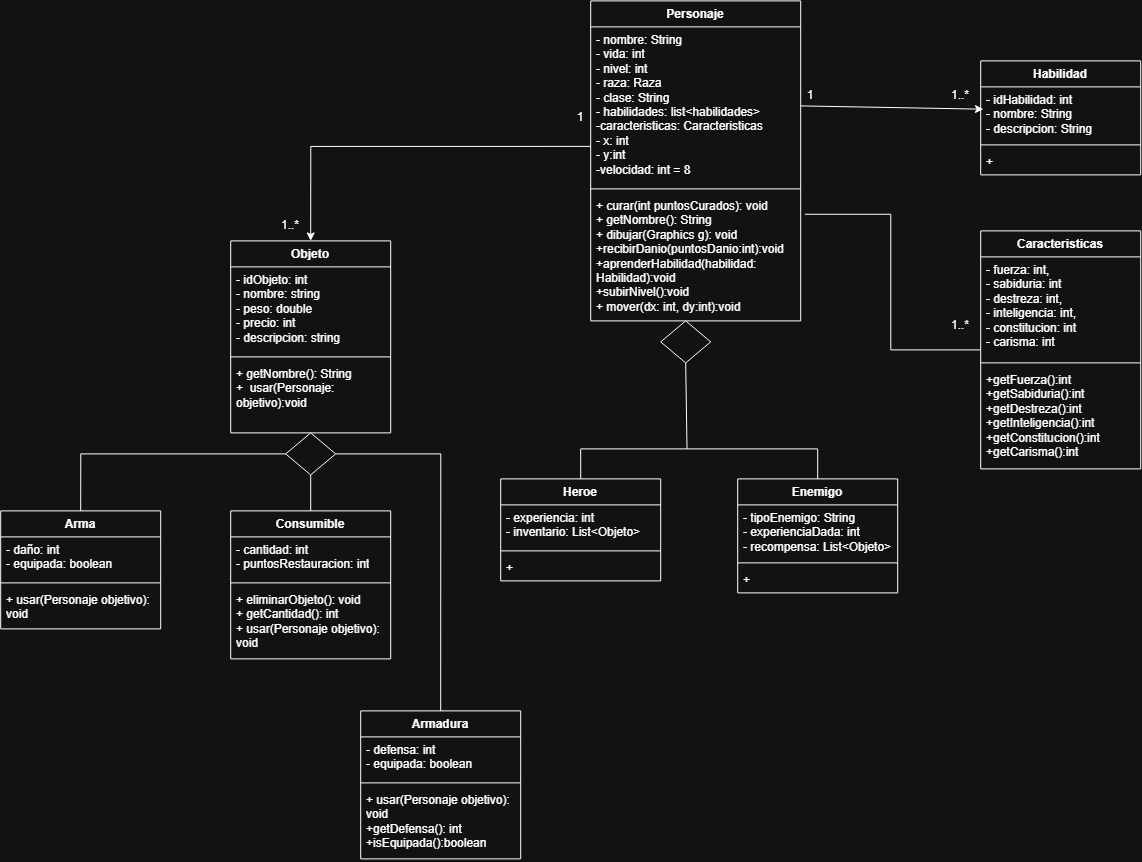

The diagram above was exported from draw.io. Its source (the exported page's mxGraphModel, read from the mxfile embedded in the PNG):
<mxGraphModel dx="2649" dy="1065" grid="1" gridSize="10" guides="1" tooltips="1" connect="1" arrows="1" fold="1" page="1" pageScale="1" pageWidth="827" pageHeight="1169" math="0" shadow="0">
  <root>
    <mxCell id="0" />
    <mxCell id="1" parent="0" />
    <mxCell id="pMaua5UAunxMyGv4UcTX-4" edge="1" parent="1" source="pDUFfn51ozU62IwzWcTR-19" style="rounded=0;orthogonalLoop=1;jettySize=auto;html=1;entryX=0.017;entryY=0.413;entryDx=0;entryDy=0;entryPerimeter=0;exitX=1;exitY=0.5;exitDx=0;exitDy=0;" target="qAQG53SeLt7yVuZ1q4ce-10">
      <mxGeometry relative="1" as="geometry">
        <mxPoint x="310" y="136.24" as="sourcePoint" />
      </mxGeometry>
    </mxCell>
    <mxCell id="4GHbGc3z7mh9Zed04fk3-11" edge="1" parent="1" source="pDUFfn51ozU62IwzWcTR-9" style="edgeStyle=orthogonalEdgeStyle;rounded=0;orthogonalLoop=1;jettySize=auto;html=1;exitX=0;exitY=0.5;exitDx=0;exitDy=0;entryX=0.5;entryY=0;entryDx=0;entryDy=0;endArrow=none;endFill=0;" target="4GHbGc3z7mh9Zed04fk3-1">
      <mxGeometry relative="1" as="geometry" />
    </mxCell>
    <mxCell id="qAQG53SeLt7yVuZ1q4ce-5" parent="1" style="swimlane;fontStyle=1;align=center;verticalAlign=top;childLayout=stackLayout;horizontal=1;startSize=26;horizontalStack=0;resizeParent=1;resizeParentMax=0;resizeLast=0;collapsible=1;marginBottom=0;whiteSpace=wrap;html=1;" value="Objeto" vertex="1">
      <mxGeometry height="192" width="160" x="-210" y="260" as="geometry" />
    </mxCell>
    <mxCell id="qAQG53SeLt7yVuZ1q4ce-6" parent="qAQG53SeLt7yVuZ1q4ce-5" style="text;strokeColor=none;fillColor=none;align=left;verticalAlign=top;spacingLeft=4;spacingRight=4;overflow=hidden;rotatable=0;points=[[0,0.5],[1,0.5]];portConstraint=eastwest;whiteSpace=wrap;html=1;" value="&lt;div&gt;- idObjeto: int&lt;/div&gt;- nombre: string&lt;div&gt;- peso: double&lt;/div&gt;&lt;div&gt;- precio: int&lt;/div&gt;&lt;div&gt;- descripcion: string&lt;/div&gt;" vertex="1">
      <mxGeometry height="86" width="160" y="26" as="geometry" />
    </mxCell>
    <mxCell id="qAQG53SeLt7yVuZ1q4ce-7" parent="qAQG53SeLt7yVuZ1q4ce-5" style="line;strokeWidth=1;fillColor=none;align=left;verticalAlign=middle;spacingTop=-1;spacingLeft=3;spacingRight=3;rotatable=0;labelPosition=right;points=[];portConstraint=eastwest;strokeColor=inherit;" value="" vertex="1">
      <mxGeometry height="8" width="160" y="112" as="geometry" />
    </mxCell>
    <mxCell id="qAQG53SeLt7yVuZ1q4ce-8" parent="qAQG53SeLt7yVuZ1q4ce-5" style="text;strokeColor=none;fillColor=none;align=left;verticalAlign=top;spacingLeft=4;spacingRight=4;overflow=hidden;rotatable=0;points=[[0,0.5],[1,0.5]];portConstraint=eastwest;whiteSpace=wrap;html=1;" value="+ getNombre(): String&lt;div&gt;+&amp;nbsp;&lt;span style=&quot;background-color: transparent; color: light-dark(rgb(0, 0, 0), rgb(255, 255, 255));&quot;&gt;&amp;nbsp;&lt;/span&gt;&lt;span style=&quot;background-color: transparent; color: light-dark(rgb(0, 0, 0), rgb(255, 255, 255));&quot;&gt;usar(Personaje:&amp;nbsp; objetivo):void&lt;/span&gt;&lt;/div&gt;" vertex="1">
      <mxGeometry height="72" width="160" y="120" as="geometry" />
    </mxCell>
    <mxCell id="qAQG53SeLt7yVuZ1q4ce-9" parent="1" style="swimlane;fontStyle=1;align=center;verticalAlign=top;childLayout=stackLayout;horizontal=1;startSize=26;horizontalStack=0;resizeParent=1;resizeParentMax=0;resizeLast=0;collapsible=1;marginBottom=0;whiteSpace=wrap;html=1;" value="Habilidad" vertex="1">
      <mxGeometry height="114" width="160" x="540" y="80" as="geometry" />
    </mxCell>
    <mxCell id="qAQG53SeLt7yVuZ1q4ce-10" parent="qAQG53SeLt7yVuZ1q4ce-9" style="text;strokeColor=none;fillColor=none;align=left;verticalAlign=top;spacingLeft=4;spacingRight=4;overflow=hidden;rotatable=0;points=[[0,0.5],[1,0.5]];portConstraint=eastwest;whiteSpace=wrap;html=1;" value="- idHabilidad: int&lt;div&gt;- nombre: String&lt;/div&gt;&lt;div&gt;- descripcion: String&lt;/div&gt;" vertex="1">
      <mxGeometry height="54" width="160" y="26" as="geometry" />
    </mxCell>
    <mxCell id="qAQG53SeLt7yVuZ1q4ce-11" parent="qAQG53SeLt7yVuZ1q4ce-9" style="line;strokeWidth=1;fillColor=none;align=left;verticalAlign=middle;spacingTop=-1;spacingLeft=3;spacingRight=3;rotatable=0;labelPosition=right;points=[];portConstraint=eastwest;strokeColor=inherit;" value="" vertex="1">
      <mxGeometry height="8" width="160" y="80" as="geometry" />
    </mxCell>
    <mxCell id="qAQG53SeLt7yVuZ1q4ce-12" parent="qAQG53SeLt7yVuZ1q4ce-9" style="text;strokeColor=none;fillColor=none;align=left;verticalAlign=top;spacingLeft=4;spacingRight=4;overflow=hidden;rotatable=0;points=[[0,0.5],[1,0.5]];portConstraint=eastwest;whiteSpace=wrap;html=1;" value="+" vertex="1">
      <mxGeometry height="26" width="160" y="88" as="geometry" />
    </mxCell>
    <mxCell id="qAQG53SeLt7yVuZ1q4ce-13" parent="1" style="swimlane;fontStyle=1;align=center;verticalAlign=top;childLayout=stackLayout;horizontal=1;startSize=26;horizontalStack=0;resizeParent=1;resizeParentMax=0;resizeLast=0;collapsible=1;marginBottom=0;whiteSpace=wrap;html=1;" value="Consumible" vertex="1">
      <mxGeometry height="148" width="160" x="-210" y="530" as="geometry" />
    </mxCell>
    <mxCell id="qAQG53SeLt7yVuZ1q4ce-14" parent="qAQG53SeLt7yVuZ1q4ce-13" style="text;strokeColor=none;fillColor=none;align=left;verticalAlign=top;spacingLeft=4;spacingRight=4;overflow=hidden;rotatable=0;points=[[0,0.5],[1,0.5]];portConstraint=eastwest;whiteSpace=wrap;html=1;" value="- cantidad: int&lt;div&gt;- puntosRestauracion: int&lt;/div&gt;&lt;div&gt;&lt;br&gt;&lt;/div&gt;" vertex="1">
      <mxGeometry height="42" width="160" y="26" as="geometry" />
    </mxCell>
    <mxCell id="qAQG53SeLt7yVuZ1q4ce-15" parent="qAQG53SeLt7yVuZ1q4ce-13" style="line;strokeWidth=1;fillColor=none;align=left;verticalAlign=middle;spacingTop=-1;spacingLeft=3;spacingRight=3;rotatable=0;labelPosition=right;points=[];portConstraint=eastwest;strokeColor=inherit;" value="" vertex="1">
      <mxGeometry height="8" width="160" y="68" as="geometry" />
    </mxCell>
    <mxCell id="qAQG53SeLt7yVuZ1q4ce-16" parent="qAQG53SeLt7yVuZ1q4ce-13" style="text;strokeColor=none;fillColor=none;align=left;verticalAlign=top;spacingLeft=4;spacingRight=4;overflow=hidden;rotatable=0;points=[[0,0.5],[1,0.5]];portConstraint=eastwest;whiteSpace=wrap;html=1;" value="+ eliminarObjeto(): void&lt;div&gt;+ getCantidad(): int&lt;/div&gt;&lt;div&gt;+ usar(Personaje objetivo): void&lt;/div&gt;" vertex="1">
      <mxGeometry height="72" width="160" y="76" as="geometry" />
    </mxCell>
    <mxCell id="pMaua5UAunxMyGv4UcTX-3" edge="1" parent="1" style="edgeStyle=orthogonalEdgeStyle;rounded=0;orthogonalLoop=1;jettySize=auto;html=1;entryX=0.5;entryY=0;entryDx=0;entryDy=0;" target="qAQG53SeLt7yVuZ1q4ce-5">
      <mxGeometry relative="1" as="geometry">
        <mxPoint x="150" y="165.5000000000001" as="sourcePoint" />
        <mxPoint x="-40" y="260" as="targetPoint" />
      </mxGeometry>
    </mxCell>
    <mxCell id="pDUFfn51ozU62IwzWcTR-1" parent="1" style="text;html=1;whiteSpace=wrap;strokeColor=none;fillColor=none;align=center;verticalAlign=middle;rounded=0;" value="1" vertex="1">
      <mxGeometry height="30" width="120" x="310" y="100" as="geometry" />
    </mxCell>
    <mxCell id="pDUFfn51ozU62IwzWcTR-7" parent="1" style="text;html=1;whiteSpace=wrap;strokeColor=none;fillColor=none;align=center;verticalAlign=middle;rounded=0;" value="1..*" vertex="1">
      <mxGeometry height="30" width="60" x="490" y="100" as="geometry" />
    </mxCell>
    <mxCell id="zaMcBZF9xZ0csAzKhL9L-1" edge="1" parent="1" source="pDUFfn51ozU62IwzWcTR-9" style="edgeStyle=orthogonalEdgeStyle;rounded=0;orthogonalLoop=1;jettySize=auto;html=1;endArrow=none;endFill=0;">
      <mxGeometry relative="1" as="geometry">
        <mxPoint y="729.9999999999998" as="targetPoint" />
      </mxGeometry>
    </mxCell>
    <mxCell id="pDUFfn51ozU62IwzWcTR-9" parent="1" style="rhombus;whiteSpace=wrap;html=1;shapeInside=1;" value="" vertex="1">
      <mxGeometry height="42" width="50" x="-155" y="452" as="geometry" />
    </mxCell>
    <mxCell id="pMaua5UAunxMyGv4UcTX-8" parent="1" style="swimlane;fontStyle=1;align=center;verticalAlign=top;childLayout=stackLayout;horizontal=1;startSize=26;horizontalStack=0;resizeParent=1;resizeParentMax=0;resizeLast=0;collapsible=1;marginBottom=0;whiteSpace=wrap;html=1;" value="Heroe" vertex="1">
      <mxGeometry height="102" width="160" x="60" y="498" as="geometry" />
    </mxCell>
    <mxCell id="pMaua5UAunxMyGv4UcTX-9" parent="pMaua5UAunxMyGv4UcTX-8" style="text;strokeColor=none;fillColor=none;align=left;verticalAlign=top;spacingLeft=4;spacingRight=4;overflow=hidden;rotatable=0;points=[[0,0.5],[1,0.5]];portConstraint=eastwest;whiteSpace=wrap;html=1;" value="- experiencia: int&lt;div&gt;- inventario: List&amp;lt;Objeto&amp;gt;&lt;/div&gt;&lt;div&gt;&lt;br&gt;&lt;/div&gt;" vertex="1">
      <mxGeometry height="42" width="160" y="26" as="geometry" />
    </mxCell>
    <mxCell id="pMaua5UAunxMyGv4UcTX-10" parent="pMaua5UAunxMyGv4UcTX-8" style="line;strokeWidth=1;fillColor=none;align=left;verticalAlign=middle;spacingTop=-1;spacingLeft=3;spacingRight=3;rotatable=0;labelPosition=right;points=[];portConstraint=eastwest;strokeColor=inherit;" value="" vertex="1">
      <mxGeometry height="8" width="160" y="68" as="geometry" />
    </mxCell>
    <mxCell id="pMaua5UAunxMyGv4UcTX-11" parent="pMaua5UAunxMyGv4UcTX-8" style="text;strokeColor=none;fillColor=none;align=left;verticalAlign=top;spacingLeft=4;spacingRight=4;overflow=hidden;rotatable=0;points=[[0,0.5],[1,0.5]];portConstraint=eastwest;whiteSpace=wrap;html=1;" value="&lt;div&gt;+&lt;/div&gt;" vertex="1">
      <mxGeometry height="26" width="160" y="76" as="geometry" />
    </mxCell>
    <mxCell id="pDUFfn51ozU62IwzWcTR-10" edge="1" parent="1" source="qAQG53SeLt7yVuZ1q4ce-13" style="endArrow=none;html=1;rounded=0;exitX=0.5;exitY=0;exitDx=0;exitDy=0;entryX=0.5;entryY=1;entryDx=0;entryDy=0;" target="pDUFfn51ozU62IwzWcTR-9" value="">
      <mxGeometry height="50" relative="1" width="50" as="geometry">
        <mxPoint x="-10" y="410" as="sourcePoint" />
        <mxPoint x="40" y="360" as="targetPoint" />
      </mxGeometry>
    </mxCell>
    <mxCell id="pDUFfn51ozU62IwzWcTR-11" parent="1" style="text;html=1;whiteSpace=wrap;strokeColor=none;fillColor=none;align=center;verticalAlign=middle;rounded=0;" value="1" vertex="1">
      <mxGeometry height="30" width="60" x="110" y="122" as="geometry" />
    </mxCell>
    <mxCell id="pDUFfn51ozU62IwzWcTR-12" parent="1" style="text;html=1;whiteSpace=wrap;strokeColor=none;fillColor=none;align=center;verticalAlign=middle;rounded=0;" value="1..*" vertex="1">
      <mxGeometry height="30" width="60" x="-180" y="230" as="geometry" />
    </mxCell>
    <mxCell id="pMaua5UAunxMyGv4UcTX-16" parent="1" style="swimlane;fontStyle=1;align=center;verticalAlign=top;childLayout=stackLayout;horizontal=1;startSize=26;horizontalStack=0;resizeParent=1;resizeParentMax=0;resizeLast=0;collapsible=1;marginBottom=0;whiteSpace=wrap;html=1;" value="Enemigo" vertex="1">
      <mxGeometry height="114" width="160" x="297" y="498" as="geometry" />
    </mxCell>
    <mxCell id="pMaua5UAunxMyGv4UcTX-17" parent="pMaua5UAunxMyGv4UcTX-16" style="text;strokeColor=none;fillColor=none;align=left;verticalAlign=top;spacingLeft=4;spacingRight=4;overflow=hidden;rotatable=0;points=[[0,0.5],[1,0.5]];portConstraint=eastwest;whiteSpace=wrap;html=1;" value="&lt;div&gt;- tipoEnemigo: String&lt;/div&gt;&lt;div&gt;&lt;span style=&quot;background-color: transparent; color: light-dark(rgb(0, 0, 0), rgb(255, 255, 255));&quot;&gt;- experienciaDada: int&lt;/span&gt;&lt;/div&gt;&lt;div&gt;&lt;span style=&quot;background-color: transparent; color: light-dark(rgb(0, 0, 0), rgb(255, 255, 255));&quot;&gt;- recompensa: List&amp;lt;Objeto&amp;gt;&lt;/span&gt;&lt;/div&gt;" vertex="1">
      <mxGeometry height="54" width="160" y="26" as="geometry" />
    </mxCell>
    <mxCell id="pMaua5UAunxMyGv4UcTX-18" parent="pMaua5UAunxMyGv4UcTX-16" style="line;strokeWidth=1;fillColor=none;align=left;verticalAlign=middle;spacingTop=-1;spacingLeft=3;spacingRight=3;rotatable=0;labelPosition=right;points=[];portConstraint=eastwest;strokeColor=inherit;" value="" vertex="1">
      <mxGeometry height="8" width="160" y="80" as="geometry" />
    </mxCell>
    <mxCell id="pMaua5UAunxMyGv4UcTX-19" parent="pMaua5UAunxMyGv4UcTX-16" style="text;strokeColor=none;fillColor=none;align=left;verticalAlign=top;spacingLeft=4;spacingRight=4;overflow=hidden;rotatable=0;points=[[0,0.5],[1,0.5]];portConstraint=eastwest;whiteSpace=wrap;html=1;" value="+&amp;nbsp;&lt;div&gt;&lt;br&gt;&lt;/div&gt;" vertex="1">
      <mxGeometry height="26" width="160" y="88" as="geometry" />
    </mxCell>
    <mxCell id="pDUFfn51ozU62IwzWcTR-20" parent="1" style="swimlane;fontStyle=1;align=center;verticalAlign=top;childLayout=stackLayout;horizontal=1;startSize=26;horizontalStack=0;resizeParent=1;resizeParentMax=0;resizeLast=0;collapsible=1;marginBottom=0;whiteSpace=wrap;html=1;" value="Personaje" vertex="1">
      <mxGeometry height="320" width="210" x="150" y="20" as="geometry" />
    </mxCell>
    <mxCell id="pDUFfn51ozU62IwzWcTR-19" parent="pDUFfn51ozU62IwzWcTR-20" style="text;strokeColor=none;fillColor=none;align=left;verticalAlign=top;spacingLeft=4;spacingRight=4;overflow=hidden;rotatable=0;points=[[0,0.5],[1,0.5]];portConstraint=eastwest;whiteSpace=wrap;html=1;" value="- nombre: String&lt;div&gt;- vida: int&lt;/div&gt;&lt;div&gt;- nivel: int&lt;/div&gt;&lt;div&gt;&lt;span style=&quot;background-color: transparent; color: light-dark(rgb(0, 0, 0), rgb(255, 255, 255));&quot;&gt;- raza: Raza&lt;/span&gt;&lt;/div&gt;&lt;div&gt;- clase: String&lt;/div&gt;&lt;div&gt;- habilidades: list&amp;lt;habilidades&amp;gt;&lt;/div&gt;&lt;div&gt;-caracteristicas: Caracteristicas&lt;/div&gt;&lt;div&gt;- x: int&lt;/div&gt;&lt;div&gt;- y:int&lt;/div&gt;&lt;div&gt;-velocidad: int = 8&lt;/div&gt;" vertex="1">
      <mxGeometry height="158" width="210" y="26" as="geometry" />
    </mxCell>
    <mxCell id="pDUFfn51ozU62IwzWcTR-22" parent="pDUFfn51ozU62IwzWcTR-20" style="line;strokeWidth=1;fillColor=none;align=left;verticalAlign=middle;spacingTop=-1;spacingLeft=3;spacingRight=3;rotatable=0;labelPosition=right;points=[];portConstraint=eastwest;strokeColor=inherit;" value="" vertex="1">
      <mxGeometry height="8" width="210" y="184" as="geometry" />
    </mxCell>
    <mxCell id="pDUFfn51ozU62IwzWcTR-23" parent="pDUFfn51ozU62IwzWcTR-20" style="text;strokeColor=none;fillColor=none;align=left;verticalAlign=top;spacingLeft=4;spacingRight=4;overflow=hidden;rotatable=0;points=[[0,0.5],[1,0.5]];portConstraint=eastwest;whiteSpace=wrap;html=1;" value="+ curar(int puntosCurados): void&lt;div&gt;+ getNombre(): String&lt;/div&gt;&lt;div&gt;+ dibujar(Graphics g): void&lt;/div&gt;&lt;div&gt;+recibirDanio(puntosDanio:int):void&lt;/div&gt;&lt;div&gt;+aprenderHabilidad(habilidad:&lt;/div&gt;&lt;div&gt;Habilidad):void&lt;/div&gt;&lt;div&gt;+subirNivel():void&lt;/div&gt;&lt;div&gt;+ mover(dx: int, dy:int):void&lt;/div&gt;&lt;div&gt;&lt;br&gt;&lt;/div&gt;" vertex="1">
      <mxGeometry height="128" width="210" y="192" as="geometry" />
    </mxCell>
    <mxCell id="pDUFfn51ozU62IwzWcTR-25" edge="1" parent="1" source="pMaua5UAunxMyGv4UcTX-8" style="endArrow=none;html=1;rounded=0;exitX=0.5;exitY=0;exitDx=0;exitDy=0;" value="">
      <mxGeometry height="50" relative="1" width="50" as="geometry">
        <Array as="points">
          <mxPoint x="140" y="468" />
        </Array>
        <mxPoint x="197" y="548" as="sourcePoint" />
        <mxPoint x="257" y="468" as="targetPoint" />
      </mxGeometry>
    </mxCell>
    <mxCell id="pDUFfn51ozU62IwzWcTR-26" edge="1" parent="1" style="endArrow=none;html=1;rounded=0;entryX=0.5;entryY=0;entryDx=0;entryDy=0;" target="pMaua5UAunxMyGv4UcTX-16" value="">
      <mxGeometry height="50" relative="1" width="50" as="geometry">
        <Array as="points">
          <mxPoint x="377" y="468" />
        </Array>
        <mxPoint x="257" y="468" as="sourcePoint" />
        <mxPoint x="494" y="448" as="targetPoint" />
      </mxGeometry>
    </mxCell>
    <mxCell id="pDUFfn51ozU62IwzWcTR-27" edge="1" parent="1" style="endArrow=none;html=1;rounded=0;entryX=0.5;entryY=1;entryDx=0;entryDy=0;" value="">
      <mxGeometry height="50" relative="1" width="50" as="geometry">
        <Array as="points" />
        <mxPoint x="247" y="383" as="sourcePoint" />
        <mxPoint x="246.33" y="384" as="targetPoint" />
      </mxGeometry>
    </mxCell>
    <mxCell id="4GHbGc3z7mh9Zed04fk3-1" parent="1" style="swimlane;fontStyle=1;align=center;verticalAlign=top;childLayout=stackLayout;horizontal=1;startSize=26;horizontalStack=0;resizeParent=1;resizeParentMax=0;resizeLast=0;collapsible=1;marginBottom=0;whiteSpace=wrap;html=1;" value="Arma" vertex="1">
      <mxGeometry height="118" width="160" x="-440" y="530" as="geometry" />
    </mxCell>
    <mxCell id="4GHbGc3z7mh9Zed04fk3-2" parent="4GHbGc3z7mh9Zed04fk3-1" style="text;strokeColor=none;fillColor=none;align=left;verticalAlign=top;spacingLeft=4;spacingRight=4;overflow=hidden;rotatable=0;points=[[0,0.5],[1,0.5]];portConstraint=eastwest;whiteSpace=wrap;html=1;" value="- daño: int&lt;div&gt;- equipada: boolean&lt;/div&gt;" vertex="1">
      <mxGeometry height="42" width="160" y="26" as="geometry" />
    </mxCell>
    <mxCell id="4GHbGc3z7mh9Zed04fk3-3" parent="4GHbGc3z7mh9Zed04fk3-1" style="line;strokeWidth=1;fillColor=none;align=left;verticalAlign=middle;spacingTop=-1;spacingLeft=3;spacingRight=3;rotatable=0;labelPosition=right;points=[];portConstraint=eastwest;strokeColor=inherit;" value="" vertex="1">
      <mxGeometry height="8" width="160" y="68" as="geometry" />
    </mxCell>
    <mxCell id="4GHbGc3z7mh9Zed04fk3-4" parent="4GHbGc3z7mh9Zed04fk3-1" style="text;strokeColor=none;fillColor=none;align=left;verticalAlign=top;spacingLeft=4;spacingRight=4;overflow=hidden;rotatable=0;points=[[0,0.5],[1,0.5]];portConstraint=eastwest;whiteSpace=wrap;html=1;" value="+ usar(Personaje objetivo): void" vertex="1">
      <mxGeometry height="42" width="160" y="76" as="geometry" />
    </mxCell>
    <mxCell id="4GHbGc3z7mh9Zed04fk3-10" edge="1" parent="1" style="endArrow=none;html=1;rounded=0;entryX=0.5;entryY=1;entryDx=0;entryDy=0;" target="pDUFfn51ozU62IwzWcTR-24" value="">
      <mxGeometry height="50" relative="1" width="50" as="geometry">
        <Array as="points" />
        <mxPoint x="246.33" y="468" as="sourcePoint" />
        <mxPoint x="246.33" y="402" as="targetPoint" />
      </mxGeometry>
    </mxCell>
    <mxCell id="pDUFfn51ozU62IwzWcTR-24" parent="1" style="rhombus;whiteSpace=wrap;html=1;shapeInside=1;" value="" vertex="1">
      <mxGeometry height="42" width="50" x="220" y="340" as="geometry" />
    </mxCell>
    <mxCell id="zaMcBZF9xZ0csAzKhL9L-2" parent="1" style="swimlane;fontStyle=1;align=center;verticalAlign=top;childLayout=stackLayout;horizontal=1;startSize=26;horizontalStack=0;resizeParent=1;resizeParentMax=0;resizeLast=0;collapsible=1;marginBottom=0;whiteSpace=wrap;html=1;" value="Caracteristicas" vertex="1">
      <mxGeometry height="238" width="160" x="540" y="250" as="geometry" />
    </mxCell>
    <mxCell id="zaMcBZF9xZ0csAzKhL9L-3" parent="zaMcBZF9xZ0csAzKhL9L-2" style="text;strokeColor=none;fillColor=none;align=left;verticalAlign=top;spacingLeft=4;spacingRight=4;overflow=hidden;rotatable=0;points=[[0,0.5],[1,0.5]];portConstraint=eastwest;whiteSpace=wrap;html=1;" value="- fuerza: int,&amp;nbsp;&lt;div&gt;- sabiduria: int&amp;nbsp;&lt;/div&gt;&lt;div&gt;- destreza: int,&amp;nbsp;&lt;/div&gt;&lt;div&gt;- inteligencia: int,&amp;nbsp;&lt;/div&gt;&lt;div&gt;- constitucion: int&amp;nbsp;&lt;/div&gt;&lt;div&gt;- carisma: int&lt;/div&gt;" vertex="1">
      <mxGeometry height="102" width="160" y="26" as="geometry" />
    </mxCell>
    <mxCell id="zaMcBZF9xZ0csAzKhL9L-4" parent="zaMcBZF9xZ0csAzKhL9L-2" style="line;strokeWidth=1;fillColor=none;align=left;verticalAlign=middle;spacingTop=-1;spacingLeft=3;spacingRight=3;rotatable=0;labelPosition=right;points=[];portConstraint=eastwest;strokeColor=inherit;" value="" vertex="1">
      <mxGeometry height="8" width="160" y="128" as="geometry" />
    </mxCell>
    <mxCell id="zaMcBZF9xZ0csAzKhL9L-5" parent="zaMcBZF9xZ0csAzKhL9L-2" style="text;strokeColor=none;fillColor=none;align=left;verticalAlign=top;spacingLeft=4;spacingRight=4;overflow=hidden;rotatable=0;points=[[0,0.5],[1,0.5]];portConstraint=eastwest;whiteSpace=wrap;html=1;" value="+getFuerza():int&lt;div&gt;+getSabiduria():int&lt;/div&gt;&lt;div&gt;+getDestreza():int&lt;div&gt;+getInteligencia():int&lt;/div&gt;&lt;/div&gt;&lt;div&gt;+getConstitucion():int&lt;div&gt;+getCarisma():int&lt;/div&gt;&lt;/div&gt;" vertex="1">
      <mxGeometry height="102" width="160" y="136" as="geometry" />
    </mxCell>
    <mxCell id="zaMcBZF9xZ0csAzKhL9L-6" parent="1" style="text;html=1;whiteSpace=wrap;strokeColor=none;fillColor=none;align=center;verticalAlign=middle;rounded=0;" value="1..*" vertex="1">
      <mxGeometry height="30" width="60" x="490" y="330" as="geometry" />
    </mxCell>
    <mxCell id="zaMcBZF9xZ0csAzKhL9L-7" edge="1" parent="1" source="zaMcBZF9xZ0csAzKhL9L-2" style="edgeStyle=orthogonalEdgeStyle;rounded=0;orthogonalLoop=1;jettySize=auto;html=1;entryX=1.02;entryY=0.167;entryDx=0;entryDy=0;entryPerimeter=0;endArrow=none;endFill=0;" target="pDUFfn51ozU62IwzWcTR-23">
      <mxGeometry relative="1" as="geometry" />
    </mxCell>
    <mxCell id="zaMcBZF9xZ0csAzKhL9L-8" parent="1" style="swimlane;fontStyle=1;align=center;verticalAlign=top;childLayout=stackLayout;horizontal=1;startSize=26;horizontalStack=0;resizeParent=1;resizeParentMax=0;resizeLast=0;collapsible=1;marginBottom=0;whiteSpace=wrap;html=1;" value="Armadura" vertex="1">
      <mxGeometry height="148" width="160" x="-80" y="730" as="geometry" />
    </mxCell>
    <mxCell id="zaMcBZF9xZ0csAzKhL9L-9" parent="zaMcBZF9xZ0csAzKhL9L-8" style="text;strokeColor=none;fillColor=none;align=left;verticalAlign=top;spacingLeft=4;spacingRight=4;overflow=hidden;rotatable=0;points=[[0,0.5],[1,0.5]];portConstraint=eastwest;whiteSpace=wrap;html=1;" value="- defensa: int&lt;div&gt;- equipada: boolean&lt;/div&gt;" vertex="1">
      <mxGeometry height="42" width="160" y="26" as="geometry" />
    </mxCell>
    <mxCell id="zaMcBZF9xZ0csAzKhL9L-10" parent="zaMcBZF9xZ0csAzKhL9L-8" style="line;strokeWidth=1;fillColor=none;align=left;verticalAlign=middle;spacingTop=-1;spacingLeft=3;spacingRight=3;rotatable=0;labelPosition=right;points=[];portConstraint=eastwest;strokeColor=inherit;" value="" vertex="1">
      <mxGeometry height="8" width="160" y="68" as="geometry" />
    </mxCell>
    <mxCell id="zaMcBZF9xZ0csAzKhL9L-11" parent="zaMcBZF9xZ0csAzKhL9L-8" style="text;strokeColor=none;fillColor=none;align=left;verticalAlign=top;spacingLeft=4;spacingRight=4;overflow=hidden;rotatable=0;points=[[0,0.5],[1,0.5]];portConstraint=eastwest;whiteSpace=wrap;html=1;" value="+ usar(Personaje objetivo): void&lt;div&gt;+getDefensa(): int&lt;/div&gt;&lt;div&gt;+isEquipada():boolean&lt;/div&gt;" vertex="1">
      <mxGeometry height="72" width="160" y="76" as="geometry" />
    </mxCell>
  </root>
</mxGraphModel>